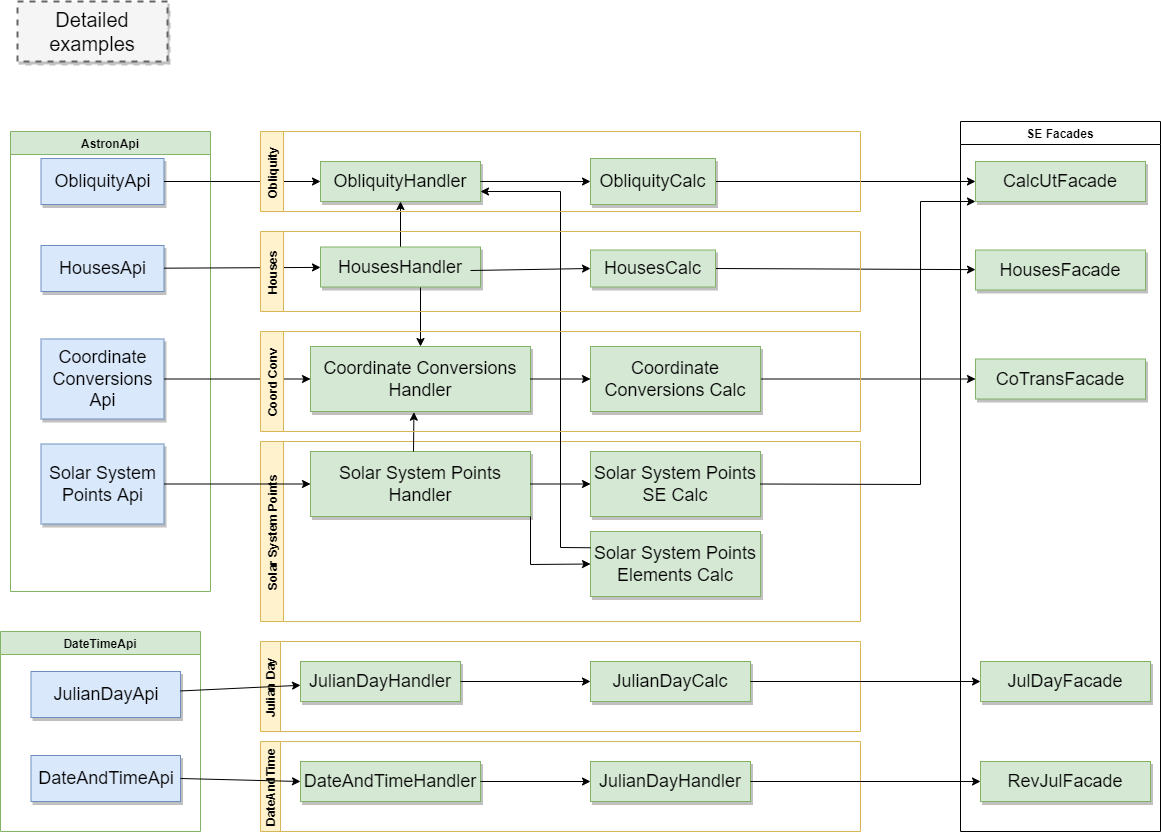

The diagram above was exported from draw.io. Its source (the exported page's mxGraphModel, read from the mxfile embedded in the PNG):
<mxGraphModel dx="2062" dy="1217" grid="1" gridSize="10" guides="1" tooltips="1" connect="1" arrows="1" fold="1" page="1" pageScale="1.5" pageWidth="1169" pageHeight="826" background="none" math="0" shadow="0">
  <root>
    <mxCell id="0" style=";html=1;" />
    <mxCell id="1" style=";html=1;" parent="0" />
    <mxCell id="3a17f1ce550125da-1" value="Detailed examples" style="whiteSpace=wrap;html=1;shadow=1;fontSize=20;fillColor=#f5f5f5;strokeColor=#666666;strokeWidth=2;dashed=1;" parent="1" vertex="1">
      <mxGeometry x="87" y="50" width="150" height="60" as="geometry" />
    </mxCell>
    <mxCell id="ur93VoA6BgK5rguWpXXg-16" value="AstronApi" style="swimlane;fillColor=#d5e8d4;strokeColor=#82b366;" parent="1" vertex="1">
      <mxGeometry x="80" y="180" width="200" height="460" as="geometry" />
    </mxCell>
    <mxCell id="3a17f1ce550125da-2" value="ObliquityApi" style="whiteSpace=wrap;html=1;shadow=1;fontSize=18;fillColor=#dae8fc;strokeColor=#6c8ebf;" parent="ur93VoA6BgK5rguWpXXg-16" vertex="1">
      <mxGeometry x="30.5" y="27" width="123" height="46" as="geometry" />
    </mxCell>
    <mxCell id="ur93VoA6BgK5rguWpXXg-23" value="HousesApi" style="whiteSpace=wrap;html=1;shadow=1;fontSize=18;fillColor=#dae8fc;strokeColor=#6c8ebf;" parent="ur93VoA6BgK5rguWpXXg-16" vertex="1">
      <mxGeometry x="30.5" y="114" width="123" height="46" as="geometry" />
    </mxCell>
    <mxCell id="ur93VoA6BgK5rguWpXXg-32" value="Coordinate Conversions Api" style="whiteSpace=wrap;html=1;shadow=1;fontSize=18;fillColor=#dae8fc;strokeColor=#6c8ebf;" parent="ur93VoA6BgK5rguWpXXg-16" vertex="1">
      <mxGeometry x="30.5" y="207.5" width="123" height="80" as="geometry" />
    </mxCell>
    <mxCell id="ur93VoA6BgK5rguWpXXg-40" value="Solar System Points Api" style="whiteSpace=wrap;html=1;shadow=1;fontSize=18;fillColor=#dae8fc;strokeColor=#6c8ebf;" parent="ur93VoA6BgK5rguWpXXg-16" vertex="1">
      <mxGeometry x="30.5" y="312.5" width="123" height="80" as="geometry" />
    </mxCell>
    <mxCell id="ur93VoA6BgK5rguWpXXg-30" value="" style="endArrow=classic;html=1;rounded=0;" parent="1" source="ur93VoA6BgK5rguWpXXg-23" target="ur93VoA6BgK5rguWpXXg-24" edge="1">
      <mxGeometry width="50" height="50" relative="1" as="geometry">
        <mxPoint x="900" y="400" as="sourcePoint" />
        <mxPoint x="950" y="350" as="targetPoint" />
      </mxGeometry>
    </mxCell>
    <mxCell id="ur93VoA6BgK5rguWpXXg-31" value="" style="endArrow=classic;html=1;rounded=0;exitX=1;exitY=0.5;exitDx=0;exitDy=0;" parent="1" source="3a17f1ce550125da-2" target="ur93VoA6BgK5rguWpXXg-13" edge="1">
      <mxGeometry width="50" height="50" relative="1" as="geometry">
        <mxPoint x="900" y="400" as="sourcePoint" />
        <mxPoint x="950" y="350" as="targetPoint" />
      </mxGeometry>
    </mxCell>
    <mxCell id="ur93VoA6BgK5rguWpXXg-35" value="" style="endArrow=classic;html=1;rounded=0;exitX=1;exitY=0.5;exitDx=0;exitDy=0;entryX=0;entryY=0.5;entryDx=0;entryDy=0;" parent="1" source="ur93VoA6BgK5rguWpXXg-32" target="ur93VoA6BgK5rguWpXXg-34" edge="1">
      <mxGeometry width="50" height="50" relative="1" as="geometry">
        <mxPoint x="900" y="350" as="sourcePoint" />
        <mxPoint x="950" y="300" as="targetPoint" />
      </mxGeometry>
    </mxCell>
    <mxCell id="ur93VoA6BgK5rguWpXXg-39" value="Solar System Points" style="swimlane;horizontal=0;fillColor=#fff2cc;strokeColor=#d6b656;" parent="1" vertex="1">
      <mxGeometry x="330" y="490" width="600" height="180" as="geometry" />
    </mxCell>
    <mxCell id="ur93VoA6BgK5rguWpXXg-41" value="Solar System Points Handler" style="whiteSpace=wrap;html=1;shadow=1;fontSize=18;fillColor=#d5e8d4;strokeColor=#82b366;" parent="ur93VoA6BgK5rguWpXXg-39" vertex="1">
      <mxGeometry x="50" y="10" width="220" height="65" as="geometry" />
    </mxCell>
    <mxCell id="ur93VoA6BgK5rguWpXXg-42" value="Solar System Points SE Calc" style="whiteSpace=wrap;html=1;shadow=1;fontSize=18;fillColor=#d5e8d4;strokeColor=#82b366;" parent="ur93VoA6BgK5rguWpXXg-39" vertex="1">
      <mxGeometry x="330" y="10" width="170" height="65" as="geometry" />
    </mxCell>
    <mxCell id="ur93VoA6BgK5rguWpXXg-54" value="" style="endArrow=classic;html=1;rounded=0;exitX=1;exitY=0.5;exitDx=0;exitDy=0;entryX=0;entryY=0.5;entryDx=0;entryDy=0;" parent="ur93VoA6BgK5rguWpXXg-39" source="ur93VoA6BgK5rguWpXXg-41" target="ur93VoA6BgK5rguWpXXg-42" edge="1">
      <mxGeometry width="50" height="50" relative="1" as="geometry">
        <mxPoint x="570" y="-140" as="sourcePoint" />
        <mxPoint x="620" y="-190" as="targetPoint" />
      </mxGeometry>
    </mxCell>
    <mxCell id="ur93VoA6BgK5rguWpXXg-57" value="Solar System Points Elements Calc" style="whiteSpace=wrap;html=1;shadow=1;fontSize=18;fillColor=#d5e8d4;strokeColor=#82b366;" parent="ur93VoA6BgK5rguWpXXg-39" vertex="1">
      <mxGeometry x="330" y="90" width="170" height="65" as="geometry" />
    </mxCell>
    <mxCell id="ur93VoA6BgK5rguWpXXg-58" value="" style="endArrow=classic;html=1;rounded=0;exitX=1;exitY=1;exitDx=0;exitDy=0;entryX=0;entryY=0.5;entryDx=0;entryDy=0;" parent="ur93VoA6BgK5rguWpXXg-39" source="ur93VoA6BgK5rguWpXXg-41" target="ur93VoA6BgK5rguWpXXg-57" edge="1">
      <mxGeometry width="50" height="50" relative="1" as="geometry">
        <mxPoint x="570" y="-140" as="sourcePoint" />
        <mxPoint x="620" y="-190" as="targetPoint" />
        <Array as="points">
          <mxPoint x="270" y="123" />
        </Array>
      </mxGeometry>
    </mxCell>
    <mxCell id="ur93VoA6BgK5rguWpXXg-51" value="SE Facades" style="swimlane;" parent="1" vertex="1">
      <mxGeometry x="1030" y="170" width="200" height="710" as="geometry" />
    </mxCell>
    <mxCell id="ur93VoA6BgK5rguWpXXg-1" value="CalcUtFacade" style="whiteSpace=wrap;html=1;shadow=1;fontSize=18;fillColor=#d5e8d4;strokeColor=#82b366;" parent="ur93VoA6BgK5rguWpXXg-51" vertex="1">
      <mxGeometry x="15" y="40" width="170" height="40" as="geometry" />
    </mxCell>
    <mxCell id="ur93VoA6BgK5rguWpXXg-27" value="HousesFacade" style="whiteSpace=wrap;html=1;shadow=1;fontSize=18;fillColor=#d5e8d4;strokeColor=#82b366;" parent="ur93VoA6BgK5rguWpXXg-51" vertex="1">
      <mxGeometry x="15" y="128.5" width="170" height="40" as="geometry" />
    </mxCell>
    <mxCell id="ur93VoA6BgK5rguWpXXg-43" value="CoTransFacade" style="whiteSpace=wrap;html=1;shadow=1;fontSize=18;fillColor=#d5e8d4;strokeColor=#82b366;" parent="ur93VoA6BgK5rguWpXXg-51" vertex="1">
      <mxGeometry x="15" y="237.5" width="170" height="40" as="geometry" />
    </mxCell>
    <mxCell id="ur93VoA6BgK5rguWpXXg-67" value="JulDayFacade" style="whiteSpace=wrap;html=1;shadow=1;fontSize=18;fillColor=#d5e8d4;strokeColor=#82b366;" parent="ur93VoA6BgK5rguWpXXg-51" vertex="1">
      <mxGeometry x="20" y="540" width="170" height="40" as="geometry" />
    </mxCell>
    <mxCell id="ur93VoA6BgK5rguWpXXg-68" value="RevJulFacade" style="whiteSpace=wrap;html=1;shadow=1;fontSize=18;fillColor=#d5e8d4;strokeColor=#82b366;" parent="ur93VoA6BgK5rguWpXXg-51" vertex="1">
      <mxGeometry x="20" y="640" width="170" height="40" as="geometry" />
    </mxCell>
    <mxCell id="ur93VoA6BgK5rguWpXXg-7" value="" style="endArrow=classic;html=1;rounded=0;exitX=1;exitY=0.5;exitDx=0;exitDy=0;entryX=0;entryY=0.5;entryDx=0;entryDy=0;" parent="1" source="3a17f1ce550125da-4" target="ur93VoA6BgK5rguWpXXg-1" edge="1">
      <mxGeometry width="50" height="50" relative="1" as="geometry">
        <mxPoint x="500" y="430" as="sourcePoint" />
        <mxPoint x="550" y="380" as="targetPoint" />
      </mxGeometry>
    </mxCell>
    <mxCell id="ur93VoA6BgK5rguWpXXg-29" value="" style="endArrow=classic;html=1;rounded=0;exitX=1;exitY=0.5;exitDx=0;exitDy=0;" parent="1" source="ur93VoA6BgK5rguWpXXg-26" target="ur93VoA6BgK5rguWpXXg-27" edge="1">
      <mxGeometry width="50" height="50" relative="1" as="geometry">
        <mxPoint x="900" y="400" as="sourcePoint" />
        <mxPoint x="950" y="350" as="targetPoint" />
      </mxGeometry>
    </mxCell>
    <mxCell id="ur93VoA6BgK5rguWpXXg-52" value="" style="endArrow=classic;html=1;rounded=0;exitX=1;exitY=0.5;exitDx=0;exitDy=0;entryX=0;entryY=0.5;entryDx=0;entryDy=0;" parent="1" source="ur93VoA6BgK5rguWpXXg-37" target="ur93VoA6BgK5rguWpXXg-43" edge="1">
      <mxGeometry width="50" height="50" relative="1" as="geometry">
        <mxPoint x="900" y="350" as="sourcePoint" />
        <mxPoint x="950" y="300" as="targetPoint" />
      </mxGeometry>
    </mxCell>
    <mxCell id="ur93VoA6BgK5rguWpXXg-56" value="" style="endArrow=classic;html=1;rounded=0;entryX=0.47;entryY=1.01;entryDx=0;entryDy=0;entryPerimeter=0;" parent="1" target="ur93VoA6BgK5rguWpXXg-34" edge="1">
      <mxGeometry width="50" height="50" relative="1" as="geometry">
        <mxPoint x="483" y="500" as="sourcePoint" />
        <mxPoint x="950" y="300" as="targetPoint" />
      </mxGeometry>
    </mxCell>
    <mxCell id="ur93VoA6BgK5rguWpXXg-59" value="" style="endArrow=classic;html=1;rounded=0;exitX=0;exitY=0.25;exitDx=0;exitDy=0;" parent="1" source="ur93VoA6BgK5rguWpXXg-57" edge="1">
      <mxGeometry width="50" height="50" relative="1" as="geometry">
        <mxPoint x="900" y="350" as="sourcePoint" />
        <mxPoint x="550" y="240" as="targetPoint" />
        <Array as="points">
          <mxPoint x="630" y="596" />
          <mxPoint x="630" y="240" />
        </Array>
      </mxGeometry>
    </mxCell>
    <mxCell id="ur93VoA6BgK5rguWpXXg-55" value="" style="endArrow=classic;html=1;rounded=0;exitX=1;exitY=0.5;exitDx=0;exitDy=0;entryX=0;entryY=1;entryDx=0;entryDy=0;" parent="1" source="ur93VoA6BgK5rguWpXXg-42" target="ur93VoA6BgK5rguWpXXg-1" edge="1">
      <mxGeometry width="50" height="50" relative="1" as="geometry">
        <mxPoint x="900" y="350" as="sourcePoint" />
        <mxPoint x="890" y="532.5" as="targetPoint" />
        <Array as="points">
          <mxPoint x="990" y="533" />
          <mxPoint x="990" y="250" />
        </Array>
      </mxGeometry>
    </mxCell>
    <mxCell id="ur93VoA6BgK5rguWpXXg-60" value="" style="endArrow=classic;html=1;rounded=0;exitX=1;exitY=0.5;exitDx=0;exitDy=0;entryX=0;entryY=0.5;entryDx=0;entryDy=0;" parent="1" source="ur93VoA6BgK5rguWpXXg-40" target="ur93VoA6BgK5rguWpXXg-41" edge="1">
      <mxGeometry width="50" height="50" relative="1" as="geometry">
        <mxPoint x="900" y="350" as="sourcePoint" />
        <mxPoint x="950" y="300" as="targetPoint" />
      </mxGeometry>
    </mxCell>
    <mxCell id="ur93VoA6BgK5rguWpXXg-61" value="DateTimeApi" style="swimlane;fillColor=#d5e8d4;strokeColor=#82b366;" parent="1" vertex="1">
      <mxGeometry x="70" y="680" width="200" height="200" as="geometry" />
    </mxCell>
    <mxCell id="ur93VoA6BgK5rguWpXXg-62" value="JulianDayApi" style="whiteSpace=wrap;html=1;shadow=1;fontSize=18;fillColor=#dae8fc;strokeColor=#6c8ebf;" parent="ur93VoA6BgK5rguWpXXg-61" vertex="1">
      <mxGeometry x="30.5" y="40" width="149.5" height="46" as="geometry" />
    </mxCell>
    <mxCell id="ur93VoA6BgK5rguWpXXg-63" value="DateAndTimeApi" style="whiteSpace=wrap;html=1;shadow=1;fontSize=18;fillColor=#dae8fc;strokeColor=#6c8ebf;" parent="ur93VoA6BgK5rguWpXXg-61" vertex="1">
      <mxGeometry x="30.5" y="124" width="149.5" height="46" as="geometry" />
    </mxCell>
    <mxCell id="ur93VoA6BgK5rguWpXXg-64" value="Julian Day" style="swimlane;horizontal=0;startSize=20;fillColor=#fff2cc;strokeColor=#d6b656;swimlaneFillColor=none;gradientColor=none;" parent="1" vertex="1">
      <mxGeometry x="330" y="690" width="600" height="90" as="geometry" />
    </mxCell>
    <mxCell id="ur93VoA6BgK5rguWpXXg-65" value="JulianDayHandler" style="whiteSpace=wrap;html=1;shadow=1;fontSize=18;fillColor=#d5e8d4;strokeColor=#82b366;" parent="ur93VoA6BgK5rguWpXXg-64" vertex="1">
      <mxGeometry x="40" y="20" width="160" height="40" as="geometry" />
    </mxCell>
    <mxCell id="ur93VoA6BgK5rguWpXXg-66" value="JulianDayCalc" style="whiteSpace=wrap;html=1;shadow=1;fontSize=18;fillColor=#d5e8d4;strokeColor=#82b366;" parent="ur93VoA6BgK5rguWpXXg-64" vertex="1">
      <mxGeometry x="330" y="20" width="160" height="40" as="geometry" />
    </mxCell>
    <mxCell id="ur93VoA6BgK5rguWpXXg-73" value="" style="endArrow=classic;html=1;rounded=0;exitX=1;exitY=0.5;exitDx=0;exitDy=0;entryX=0;entryY=0.5;entryDx=0;entryDy=0;" parent="ur93VoA6BgK5rguWpXXg-64" source="ur93VoA6BgK5rguWpXXg-65" target="ur93VoA6BgK5rguWpXXg-66" edge="1">
      <mxGeometry width="50" height="50" relative="1" as="geometry">
        <mxPoint x="680" y="-50" as="sourcePoint" />
        <mxPoint x="730" y="-100" as="targetPoint" />
      </mxGeometry>
    </mxCell>
    <mxCell id="ur93VoA6BgK5rguWpXXg-69" value="DateAndTime" style="swimlane;horizontal=0;startSize=20;fillColor=#fff2cc;strokeColor=#d6b656;" parent="1" vertex="1">
      <mxGeometry x="330" y="790" width="600" height="90" as="geometry" />
    </mxCell>
    <mxCell id="ur93VoA6BgK5rguWpXXg-70" value="DateAndTimeHandler" style="whiteSpace=wrap;html=1;shadow=1;fontSize=18;fillColor=#d5e8d4;strokeColor=#82b366;" parent="ur93VoA6BgK5rguWpXXg-69" vertex="1">
      <mxGeometry x="40" y="20" width="180" height="40" as="geometry" />
    </mxCell>
    <mxCell id="ur93VoA6BgK5rguWpXXg-71" value="JulianDayHandler" style="whiteSpace=wrap;html=1;shadow=1;fontSize=18;fillColor=#d5e8d4;strokeColor=#82b366;" parent="ur93VoA6BgK5rguWpXXg-69" vertex="1">
      <mxGeometry x="330" y="20" width="160" height="40" as="geometry" />
    </mxCell>
    <mxCell id="ur93VoA6BgK5rguWpXXg-76" value="" style="endArrow=classic;html=1;rounded=0;exitX=1;exitY=0.5;exitDx=0;exitDy=0;" parent="ur93VoA6BgK5rguWpXXg-69" source="ur93VoA6BgK5rguWpXXg-70" target="ur93VoA6BgK5rguWpXXg-71" edge="1">
      <mxGeometry width="50" height="50" relative="1" as="geometry">
        <mxPoint x="680" y="-150" as="sourcePoint" />
        <mxPoint x="730" y="-200" as="targetPoint" />
      </mxGeometry>
    </mxCell>
    <mxCell id="ur93VoA6BgK5rguWpXXg-72" value="" style="endArrow=classic;html=1;rounded=0;" parent="1" source="ur93VoA6BgK5rguWpXXg-62" target="ur93VoA6BgK5rguWpXXg-65" edge="1">
      <mxGeometry width="50" height="50" relative="1" as="geometry">
        <mxPoint x="1010" y="640" as="sourcePoint" />
        <mxPoint x="360" y="740" as="targetPoint" />
      </mxGeometry>
    </mxCell>
    <mxCell id="ur93VoA6BgK5rguWpXXg-74" value="" style="endArrow=classic;html=1;rounded=0;exitX=1;exitY=0.5;exitDx=0;exitDy=0;entryX=0;entryY=0.5;entryDx=0;entryDy=0;" parent="1" source="ur93VoA6BgK5rguWpXXg-66" target="ur93VoA6BgK5rguWpXXg-67" edge="1">
      <mxGeometry width="50" height="50" relative="1" as="geometry">
        <mxPoint x="1010" y="640" as="sourcePoint" />
        <mxPoint x="1060" y="590" as="targetPoint" />
      </mxGeometry>
    </mxCell>
    <mxCell id="ur93VoA6BgK5rguWpXXg-75" value="" style="endArrow=classic;html=1;rounded=0;exitX=1;exitY=0.5;exitDx=0;exitDy=0;entryX=0;entryY=0.5;entryDx=0;entryDy=0;" parent="1" source="ur93VoA6BgK5rguWpXXg-63" target="ur93VoA6BgK5rguWpXXg-70" edge="1">
      <mxGeometry width="50" height="50" relative="1" as="geometry">
        <mxPoint x="1010" y="640" as="sourcePoint" />
        <mxPoint x="370" y="820" as="targetPoint" />
      </mxGeometry>
    </mxCell>
    <mxCell id="ur93VoA6BgK5rguWpXXg-77" value="" style="endArrow=classic;html=1;rounded=0;exitX=1;exitY=0.5;exitDx=0;exitDy=0;entryX=0;entryY=0.5;entryDx=0;entryDy=0;" parent="1" source="ur93VoA6BgK5rguWpXXg-71" target="ur93VoA6BgK5rguWpXXg-68" edge="1">
      <mxGeometry width="50" height="50" relative="1" as="geometry">
        <mxPoint x="1010" y="640" as="sourcePoint" />
        <mxPoint x="1060" y="590" as="targetPoint" />
      </mxGeometry>
    </mxCell>
    <mxCell id="ur93VoA6BgK5rguWpXXg-13" value="ObliquityHandler" style="whiteSpace=wrap;html=1;shadow=1;fontSize=18;fillColor=#d5e8d4;strokeColor=#82b366;" parent="1" vertex="1">
      <mxGeometry x="390" y="210" width="160" height="40" as="geometry" />
    </mxCell>
    <mxCell id="ur93VoA6BgK5rguWpXXg-15" value="" style="endArrow=classic;html=1;rounded=0;exitX=1;exitY=0.5;exitDx=0;exitDy=0;entryX=0;entryY=0.5;entryDx=0;entryDy=0;" parent="1" source="ur93VoA6BgK5rguWpXXg-13" target="3a17f1ce550125da-4" edge="1">
      <mxGeometry width="50" height="50" relative="1" as="geometry">
        <mxPoint x="510" y="430" as="sourcePoint" />
        <mxPoint x="560" y="380" as="targetPoint" />
      </mxGeometry>
    </mxCell>
    <mxCell id="ur93VoA6BgK5rguWpXXg-25" value="" style="endArrow=classic;html=1;rounded=0;exitX=0.5;exitY=0;exitDx=0;exitDy=0;" parent="1" source="ur93VoA6BgK5rguWpXXg-24" target="ur93VoA6BgK5rguWpXXg-13" edge="1">
      <mxGeometry width="50" height="50" relative="1" as="geometry">
        <mxPoint x="910" y="400" as="sourcePoint" />
        <mxPoint x="470" y="260" as="targetPoint" />
      </mxGeometry>
    </mxCell>
    <mxCell id="ur93VoA6BgK5rguWpXXg-36" value="" style="endArrow=classic;html=1;rounded=0;" parent="1" target="ur93VoA6BgK5rguWpXXg-34" edge="1">
      <mxGeometry width="50" height="50" relative="1" as="geometry">
        <mxPoint x="490" y="330" as="sourcePoint" />
        <mxPoint x="470" y="390" as="targetPoint" />
      </mxGeometry>
    </mxCell>
    <mxCell id="ur93VoA6BgK5rguWpXXg-17" value="Obliquity" style="swimlane;horizontal=0;fillColor=#fff2cc;strokeColor=#d6b656;" parent="1" vertex="1">
      <mxGeometry x="330" y="180" width="600" height="80" as="geometry" />
    </mxCell>
    <mxCell id="3a17f1ce550125da-4" value="ObliquityCalc" style="whiteSpace=wrap;html=1;shadow=1;fontSize=18;fillColor=#d5e8d4;strokeColor=#82b366;" parent="ur93VoA6BgK5rguWpXXg-17" vertex="1">
      <mxGeometry x="330" y="27" width="125" height="46" as="geometry" />
    </mxCell>
    <mxCell id="ur93VoA6BgK5rguWpXXg-22" value="Houses" style="swimlane;horizontal=0;fillColor=#fff2cc;strokeColor=#d6b656;" parent="1" vertex="1">
      <mxGeometry x="330" y="280" width="600" height="80" as="geometry" />
    </mxCell>
    <mxCell id="ur93VoA6BgK5rguWpXXg-24" value="HousesHandler" style="whiteSpace=wrap;html=1;shadow=1;fontSize=18;fillColor=#d5e8d4;strokeColor=#82b366;" parent="ur93VoA6BgK5rguWpXXg-22" vertex="1">
      <mxGeometry x="60" y="15.5" width="160" height="40" as="geometry" />
    </mxCell>
    <mxCell id="ur93VoA6BgK5rguWpXXg-26" value="HousesCalc" style="whiteSpace=wrap;html=1;shadow=1;fontSize=18;fillColor=#d5e8d4;strokeColor=#82b366;" parent="ur93VoA6BgK5rguWpXXg-22" vertex="1">
      <mxGeometry x="330" y="18.5" width="125" height="37" as="geometry" />
    </mxCell>
    <mxCell id="ur93VoA6BgK5rguWpXXg-28" value="" style="endArrow=classic;html=1;rounded=0;entryX=0;entryY=0.5;entryDx=0;entryDy=0;" parent="ur93VoA6BgK5rguWpXXg-22" target="ur93VoA6BgK5rguWpXXg-26" edge="1">
      <mxGeometry width="50" height="50" relative="1" as="geometry">
        <mxPoint x="210" y="39" as="sourcePoint" />
        <mxPoint x="620" y="70" as="targetPoint" />
      </mxGeometry>
    </mxCell>
    <mxCell id="ur93VoA6BgK5rguWpXXg-33" value="Coord Conv" style="swimlane;horizontal=0;fillColor=#fff2cc;strokeColor=#d6b656;" parent="1" vertex="1">
      <mxGeometry x="330" y="380" width="600" height="100" as="geometry" />
    </mxCell>
    <mxCell id="ur93VoA6BgK5rguWpXXg-34" value="Coordinate Conversions Handler" style="whiteSpace=wrap;html=1;shadow=1;fontSize=18;fillColor=#d5e8d4;strokeColor=#82b366;" parent="ur93VoA6BgK5rguWpXXg-33" vertex="1">
      <mxGeometry x="50" y="15" width="220" height="65" as="geometry" />
    </mxCell>
    <mxCell id="ur93VoA6BgK5rguWpXXg-37" value="Coordinate Conversions Calc" style="whiteSpace=wrap;html=1;shadow=1;fontSize=18;fillColor=#d5e8d4;strokeColor=#82b366;" parent="ur93VoA6BgK5rguWpXXg-33" vertex="1">
      <mxGeometry x="330" y="15" width="170" height="65" as="geometry" />
    </mxCell>
    <mxCell id="ur93VoA6BgK5rguWpXXg-38" value="" style="endArrow=classic;html=1;rounded=0;exitX=1;exitY=0.5;exitDx=0;exitDy=0;" parent="ur93VoA6BgK5rguWpXXg-33" source="ur93VoA6BgK5rguWpXXg-34" target="ur93VoA6BgK5rguWpXXg-37" edge="1">
      <mxGeometry width="50" height="50" relative="1" as="geometry">
        <mxPoint x="570" y="-30" as="sourcePoint" />
        <mxPoint x="620" y="-80" as="targetPoint" />
      </mxGeometry>
    </mxCell>
  </root>
</mxGraphModel>